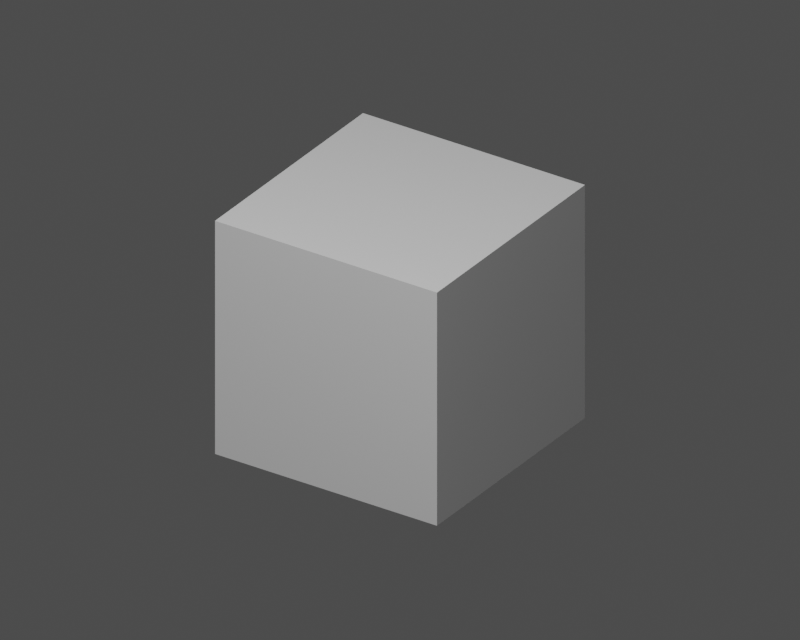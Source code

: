 # Source: 2_-_.blend  (saved by Blender 4.2.67; exported with 4.5.12 LTS)
import bpy
from mathutils import Matrix  # noqa: F401  (used for matrix-valued properties, if any)

bpy.ops.wm.read_factory_settings(use_empty=True)
scene = bpy.context.scene
scene.name = 'Scene'

# ---- world
world_world = bpy.data.worlds.new('World'); scene.world = world_world
world_world.use_nodes = True; world_world.node_tree.nodes.clear()
_N = world_world.node_tree.nodes; _L = world_world.node_tree.links
n0 = _N.new('ShaderNodeBackground'); n0.name = 'Background'; n0.location = (10, 300)
n0.inputs[0].default_value = (0.16, 0.16, 0.16, 1.0)
n0.inputs[1].default_value = 0.5
n1 = _N.new('ShaderNodeOutputWorld'); n1.name = 'World Output'; n1.location = (300, 300)
_L.new(n0.outputs[0], n1.inputs[0])
n1.is_active_output = True

# ---- cameras
cam_camera = bpy.data.cameras.new('Camera')
cam_camera.type = 'ORTHO'

# ---- lights
light_area = bpy.data.lights.new('Area', 'AREA')
light_area.energy = 1800.0
light_area.shape = 'DISK'
light_area.size = 7.0
light_area.size_y = 1.0

# ---- meshes
me_cube = bpy.data.meshes.new('Cube')
me_cube.from_pydata([(-1.0, -1.0, -1.0), (-1.0, -1.0, 1.0), (-1.0, 1.0, -1.0), (-1.0, 1.0, 1.0), (1.0, -1.0, -1.0), (1.0, -1.0, 1.0), (1.0, 1.0, -1.0), (1.0, 1.0, 1.0), (1.0, 1.0, 2.7)], [(7, 8)], [(0, 1, 3, 2), (2, 3, 7, 6), (6, 7, 5, 4), (4, 5, 1, 0), (2, 6, 4, 0), (7, 3, 1, 5)])
_uv = me_cube.uv_layers.new(name='UVMap')
_uv.uv.foreach_set('vector', [0.375, 0.0, 0.625, 0.0, 0.625, 0.25, 0.375, 0.25, 0.375, 0.25, 0.625, 0.25, 0.625, 0.5, 0.375, 0.5, 0.375, 0.5, 0.625, 0.5, 0.625, 0.75, 0.375, 0.75, 0.375, 0.75, 0.625, 0.75, 0.625, 1.0, 0.375, 1.0, 0.125, 0.5, 0.375, 0.5, 0.375, 0.75, 0.125, 0.75, 0.625, 0.5, 0.875, 0.5, 0.875, 0.75, 0.625, 0.75])
me_cube.update()

# ---- objects
ob_cube = bpy.data.objects.new('Cube', me_cube)
ob_camera = bpy.data.objects.new('Camera', cam_camera)
ob_area = bpy.data.objects.new('Area', light_area)

# ---- transforms, parenting, visibility, modifiers, constraints
ob_cube.location = (0.0, 0.0, 0.0)
ob_camera.location = (6.0, -9.0, 6.0)
ob_camera.rotation_euler = (1.064, -2.57e-08, 0.588)
ob_area.location = (2.0, -8.0, 12.0)

# ---- collection membership
scene.collection.objects.link(ob_cube)
scene.collection.objects.link(ob_camera)
scene.collection.objects.link(ob_area)

# ---- scene / render settings (as saved in the file)
scene.camera = ob_camera
scene.frame_start = 1; scene.frame_end = 250; scene.frame_set(1)
scene.render.engine = 'CYCLES'
scene.render.resolution_x = 1000
scene.render.resolution_y = 800
scene.cycles.samples = 24
bpy.context.view_layer.update()
